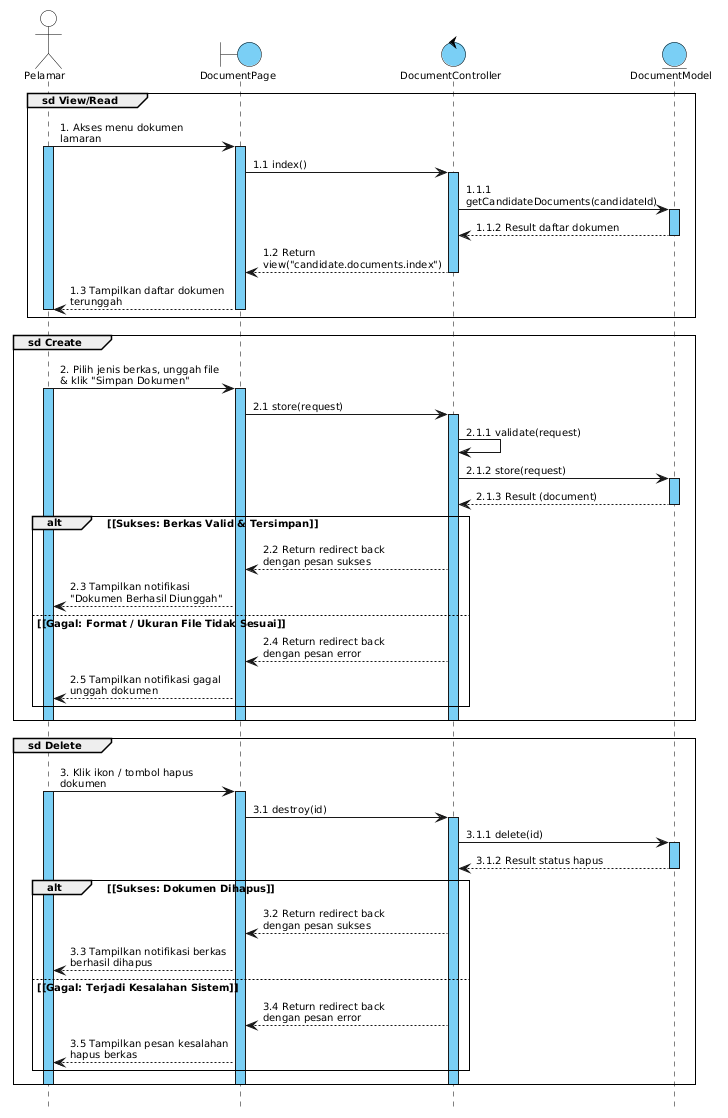

The diagram above was rendered by PlantUML. Its source (embedded in the PNG):
@startuml
skinparam defaultFontName Arial
skinparam defaultFontSize 10
skinparam shadowing false
skinparam sequenceArrowThickness 1
skinparam sequenceParticipantBorderThickness 1
skinparam sequenceLifeLineBorderColor #000000
skinparam sequenceLifeLineBorderThickness 1
skinparam sequenceLifeLineBackgroundColor #7ACFF5
skinparam sequenceGroupBorderThickness 1
skinparam sequenceGroupFontSize 10
skinparam sequenceGroupHeaderFontColor #000000
skinparam sequenceGroupFontColor #000000
skinparam sequenceMessageAlign left
skinparam responseMessageBelowArrow true
skinparam maxMessageSize 160
skinparam pageMargin 10
hide footbox

skinparam participant {
  BackgroundColor #7ACFF5
  BorderColor #000000
  FontSize 10
}

skinparam actor {
  BackgroundColor #FFFFFF
  BorderColor #000000
  FontSize 10
}

skinparam boundary {
  BackgroundColor #7ACFF5
  BorderColor #000000
  FontSize 10
}

skinparam control {
  BackgroundColor #7ACFF5
  BorderColor #000000
  FontSize 10
}

skinparam entity {
  BackgroundColor #7ACFF5
  BorderColor #000000
  FontSize 10
}

' Deklarasi Lifeline
actor "Pelamar" as Pelamar
boundary "DocumentPage" as Page
control "DocumentController" as Controller
entity "DocumentModel" as Model

' Group sd View/Read: Akses Daftar Dokumen
group sd View/Read
  Pelamar -> Page : 1. Akses menu dokumen lamaran
  activate Pelamar
  activate Page
  Page -> Controller : 1.1 index()
  activate Controller
  Controller -> Model : 1.1.1 getCandidateDocuments(candidateId)
  activate Model
  Model --> Controller : 1.1.2 Result daftar dokumen
  deactivate Model
  Controller --> Page : 1.2 Return view("candidate.documents.index")
  deactivate Controller
  Page --> Pelamar : 1.3 Tampilkan daftar dokumen terunggah
  deactivate Page
  deactivate Pelamar
end

' Group sd Create: Unggah Dokumen Baru
group sd Create
  Pelamar -> Page : 2. Pilih jenis berkas, unggah file & klik "Simpan Dokumen"
  activate Pelamar
  activate Page
  Page -> Controller : 2.1 store(request)
  activate Controller
  Controller -> Controller : 2.1.1 validate(request)
  Controller -> Model : 2.1.2 store(request)
  activate Model
  Model --> Controller : 2.1.3 Result (document)
  deactivate Model

  alt <font color=black>[Sukses: Berkas Valid & Tersimpan]</font>
    Controller --> Page : 2.2 Return redirect back dengan pesan sukses
    Page --> Pelamar : 2.3 Tampilkan notifikasi "Dokumen Berhasil Diunggah"
  else <font color=black>[Gagal: Format / Ukuran File Tidak Sesuai]</font>
    Controller --> Page : 2.4 Return redirect back dengan pesan error
    Page --> Pelamar : 2.5 Tampilkan notifikasi gagal unggah dokumen
  end
  deactivate Controller
  deactivate Page
  deactivate Pelamar
end

' Group sd Delete: Hapus Berkas Dokumen
group sd Delete
  Pelamar -> Page : 3. Klik ikon / tombol hapus dokumen
  activate Pelamar
  activate Page
  Page -> Controller : 3.1 destroy(id)
  activate Controller
  Controller -> Model : 3.1.1 delete(id)
  activate Model
  Model --> Controller : 3.1.2 Result status hapus
  deactivate Model

  alt <font color=black>[Sukses: Dokumen Dihapus]</font>
    Controller --> Page : 3.2 Return redirect back dengan pesan sukses
    Page --> Pelamar : 3.3 Tampilkan notifikasi berkas berhasil dihapus
  else <font color=black>[Gagal: Terjadi Kesalahan Sistem]</font>
    Controller --> Page : 3.4 Return redirect back dengan pesan error
    Page --> Pelamar : 3.5 Tampilkan pesan kesalahan hapus berkas
  end
  deactivate Controller
  deactivate Page
  deactivate Pelamar
end
@enduml